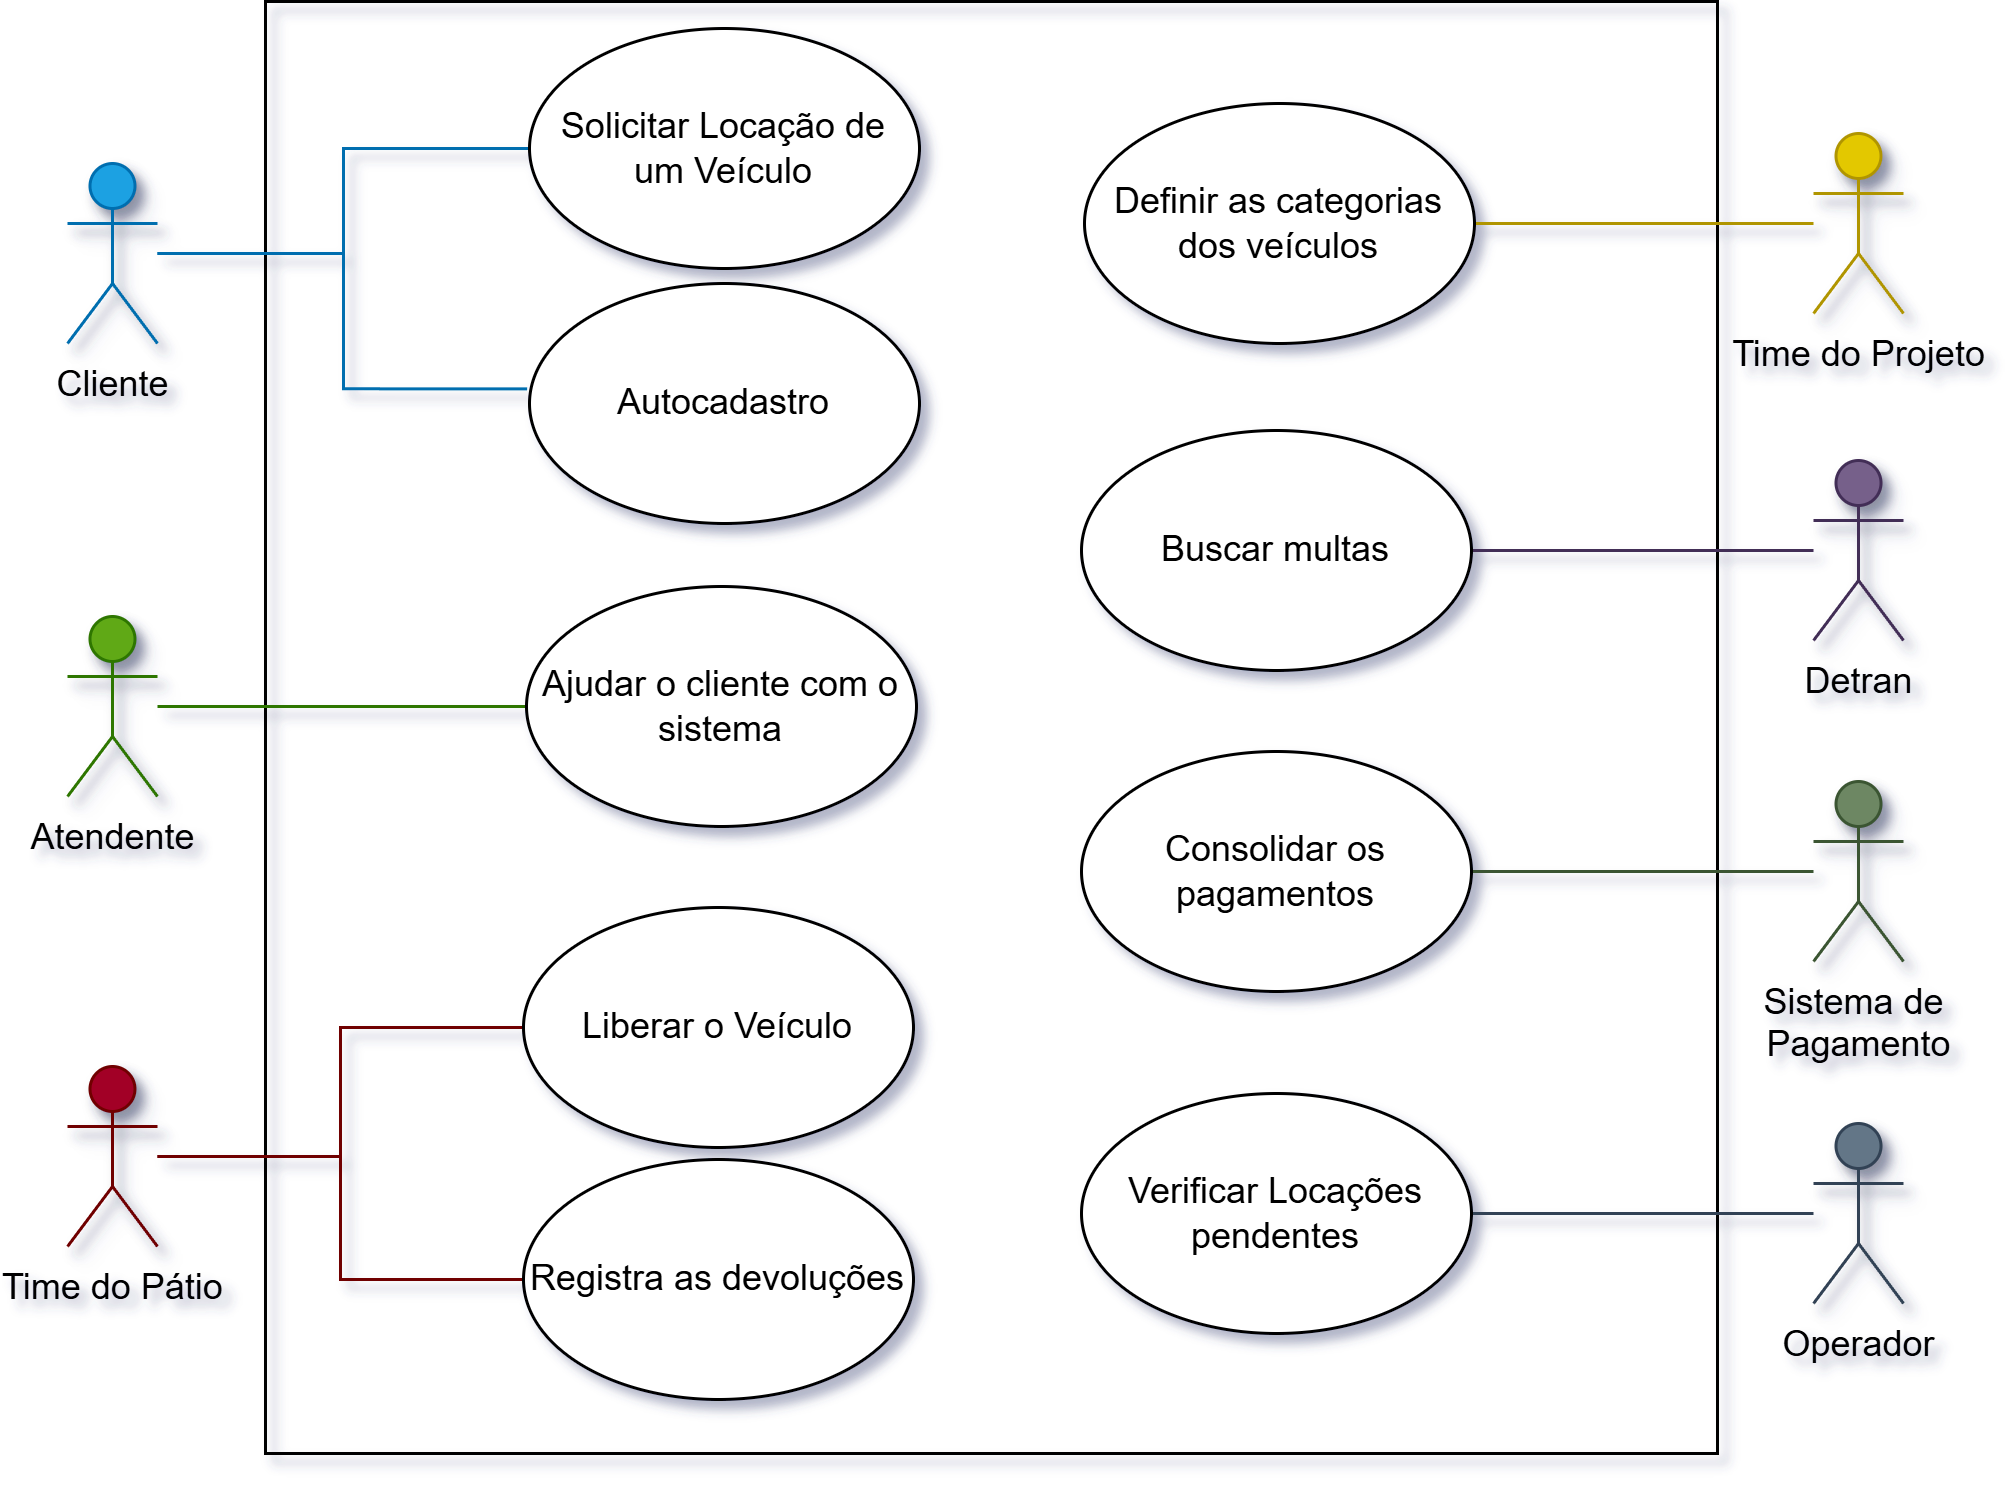

The diagram above was exported from draw.io. Its source (the exported page's mxGraphModel, read from the mxfile embedded in the PNG):
<mxGraphModel dx="599" dy="781" grid="1" gridSize="10" guides="1" tooltips="1" connect="1" arrows="1" fold="1" page="1" pageScale="1" pageWidth="827" pageHeight="1169" math="0" shadow="0">
  <root>
    <mxCell id="0" />
    <mxCell id="1" parent="0" />
    <mxCell id="8IB_nA56ttuaE30-o21n-4" value="" style="whiteSpace=wrap;html=1;aspect=fixed;shadow=0;fillColor=none;" parent="1" vertex="1">
      <mxGeometry x="1006" y="56" width="484" height="484" as="geometry" />
    </mxCell>
    <mxCell id="8IB_nA56ttuaE30-o21n-39" value="" style="edgeStyle=orthogonalEdgeStyle;rounded=0;orthogonalLoop=1;jettySize=auto;html=1;endArrow=none;startFill=0;fillColor=#1ba1e2;strokeColor=#006EAF;" parent="1" source="8IB_nA56ttuaE30-o21n-2" target="8IB_nA56ttuaE30-o21n-10" edge="1">
      <mxGeometry relative="1" as="geometry" />
    </mxCell>
    <mxCell id="8IB_nA56ttuaE30-o21n-2" value="Cliente" style="shape=umlActor;verticalLabelPosition=bottom;verticalAlign=top;html=1;outlineConnect=0;shadow=1;fillColor=#1ba1e2;fontColor=default;strokeColor=#006EAF;" parent="1" vertex="1">
      <mxGeometry x="940" y="110" width="30" height="60" as="geometry" />
    </mxCell>
    <mxCell id="8IB_nA56ttuaE30-o21n-57" style="edgeStyle=orthogonalEdgeStyle;rounded=0;orthogonalLoop=1;jettySize=auto;html=1;entryX=0;entryY=0.5;entryDx=0;entryDy=0;fontColor=default;endArrow=none;startFill=0;fillColor=#60a917;strokeColor=#2D7600;" parent="1" source="8IB_nA56ttuaE30-o21n-5" target="8IB_nA56ttuaE30-o21n-16" edge="1">
      <mxGeometry relative="1" as="geometry" />
    </mxCell>
    <mxCell id="8IB_nA56ttuaE30-o21n-5" value="Atendente" style="shape=umlActor;verticalLabelPosition=bottom;verticalAlign=top;html=1;outlineConnect=0;shadow=1;fillColor=#60a917;fontColor=default;strokeColor=#2D7600;" parent="1" vertex="1">
      <mxGeometry x="940" y="261" width="30" height="60" as="geometry" />
    </mxCell>
    <mxCell id="8IB_nA56ttuaE30-o21n-32" style="edgeStyle=orthogonalEdgeStyle;rounded=0;orthogonalLoop=1;jettySize=auto;html=1;entryX=0;entryY=0.5;entryDx=0;entryDy=0;endArrow=none;startFill=0;fillColor=#a20025;strokeColor=#6F0000;" parent="1" source="8IB_nA56ttuaE30-o21n-6" target="8IB_nA56ttuaE30-o21n-21" edge="1">
      <mxGeometry relative="1" as="geometry" />
    </mxCell>
    <mxCell id="8IB_nA56ttuaE30-o21n-46" style="edgeStyle=orthogonalEdgeStyle;rounded=0;orthogonalLoop=1;jettySize=auto;html=1;entryX=0;entryY=0.5;entryDx=0;entryDy=0;endArrow=none;startFill=0;fillColor=#a20025;strokeColor=#6F0000;" parent="1" source="8IB_nA56ttuaE30-o21n-6" target="8IB_nA56ttuaE30-o21n-45" edge="1">
      <mxGeometry relative="1" as="geometry" />
    </mxCell>
    <mxCell id="8IB_nA56ttuaE30-o21n-6" value="Time do Pátio" style="shape=umlActor;verticalLabelPosition=bottom;verticalAlign=top;html=1;outlineConnect=0;shadow=1;fillColor=#a20025;fontColor=default;strokeColor=#6F0000;" parent="1" vertex="1">
      <mxGeometry x="940" y="411" width="30" height="60" as="geometry" />
    </mxCell>
    <mxCell id="8IB_nA56ttuaE30-o21n-53" value="" style="edgeStyle=orthogonalEdgeStyle;rounded=0;orthogonalLoop=1;jettySize=auto;html=1;entryX=1;entryY=0.5;entryDx=0;entryDy=0;endArrow=none;startFill=0;fillColor=#e3c800;strokeColor=#B09500;" parent="1" source="8IB_nA56ttuaE30-o21n-7" target="8IB_nA56ttuaE30-o21n-14" edge="1">
      <mxGeometry relative="1" as="geometry" />
    </mxCell>
    <mxCell id="8IB_nA56ttuaE30-o21n-7" value="Time do Projeto" style="shape=umlActor;verticalLabelPosition=bottom;verticalAlign=top;html=1;outlineConnect=0;shadow=1;fillColor=#e3c800;fontColor=#000000;strokeColor=#B09500;" parent="1" vertex="1">
      <mxGeometry x="1522" y="100" width="30" height="60" as="geometry" />
    </mxCell>
    <mxCell id="8IB_nA56ttuaE30-o21n-54" style="edgeStyle=orthogonalEdgeStyle;rounded=0;orthogonalLoop=1;jettySize=auto;html=1;entryX=1;entryY=0.5;entryDx=0;entryDy=0;endArrow=none;startFill=0;fillColor=#76608a;strokeColor=#432D57;" parent="1" source="8IB_nA56ttuaE30-o21n-8" target="8IB_nA56ttuaE30-o21n-15" edge="1">
      <mxGeometry relative="1" as="geometry" />
    </mxCell>
    <mxCell id="8IB_nA56ttuaE30-o21n-8" value="Detran" style="shape=umlActor;verticalLabelPosition=bottom;verticalAlign=top;html=1;outlineConnect=0;shadow=1;fillColor=#76608a;fontColor=default;strokeColor=#432D57;" parent="1" vertex="1">
      <mxGeometry x="1522" y="209" width="30" height="60" as="geometry" />
    </mxCell>
    <mxCell id="8IB_nA56ttuaE30-o21n-35" style="edgeStyle=orthogonalEdgeStyle;rounded=0;orthogonalLoop=1;jettySize=auto;html=1;entryX=1;entryY=0.5;entryDx=0;entryDy=0;endArrow=none;startFill=0;fillColor=#647687;strokeColor=#314354;" parent="1" source="8IB_nA56ttuaE30-o21n-9" target="8IB_nA56ttuaE30-o21n-19" edge="1">
      <mxGeometry relative="1" as="geometry" />
    </mxCell>
    <mxCell id="8IB_nA56ttuaE30-o21n-9" value="Operador" style="shape=umlActor;verticalLabelPosition=bottom;verticalAlign=top;html=1;outlineConnect=0;shadow=1;fillColor=#647687;fontColor=default;strokeColor=#314354;" parent="1" vertex="1">
      <mxGeometry x="1522" y="430" width="30" height="60" as="geometry" />
    </mxCell>
    <mxCell id="8IB_nA56ttuaE30-o21n-10" value="Solicitar Locação de um Veículo" style="ellipse;whiteSpace=wrap;html=1;" parent="1" vertex="1">
      <mxGeometry x="1094" y="65" width="130" height="80" as="geometry" />
    </mxCell>
    <mxCell id="8IB_nA56ttuaE30-o21n-14" value="Definir as categorias dos veículos" style="ellipse;whiteSpace=wrap;html=1;" parent="1" vertex="1">
      <mxGeometry x="1279" y="90" width="130" height="80" as="geometry" />
    </mxCell>
    <mxCell id="8IB_nA56ttuaE30-o21n-15" value="Buscar multas" style="ellipse;whiteSpace=wrap;html=1;" parent="1" vertex="1">
      <mxGeometry x="1278" y="199" width="130" height="80" as="geometry" />
    </mxCell>
    <mxCell id="8IB_nA56ttuaE30-o21n-16" value="Ajudar o cliente com o sistema" style="ellipse;whiteSpace=wrap;html=1;" parent="1" vertex="1">
      <mxGeometry x="1093" y="251" width="130" height="80" as="geometry" />
    </mxCell>
    <mxCell id="8IB_nA56ttuaE30-o21n-19" value="Verificar Locações pendentes" style="ellipse;whiteSpace=wrap;html=1;" parent="1" vertex="1">
      <mxGeometry x="1278" y="420" width="130" height="80" as="geometry" />
    </mxCell>
    <mxCell id="8IB_nA56ttuaE30-o21n-21" value="Liberar o Veículo" style="ellipse;whiteSpace=wrap;html=1;" parent="1" vertex="1">
      <mxGeometry x="1092" y="358" width="130" height="80" as="geometry" />
    </mxCell>
    <mxCell id="8IB_nA56ttuaE30-o21n-41" value="Autocadastro" style="ellipse;whiteSpace=wrap;html=1;" parent="1" vertex="1">
      <mxGeometry x="1094" y="150" width="130" height="80" as="geometry" />
    </mxCell>
    <mxCell id="8IB_nA56ttuaE30-o21n-42" style="edgeStyle=orthogonalEdgeStyle;rounded=0;orthogonalLoop=1;jettySize=auto;html=1;entryX=-0.006;entryY=0.439;entryDx=0;entryDy=0;entryPerimeter=0;endArrow=none;startFill=0;fillColor=#1ba1e2;strokeColor=#006EAF;" parent="1" source="8IB_nA56ttuaE30-o21n-2" target="8IB_nA56ttuaE30-o21n-41" edge="1">
      <mxGeometry relative="1" as="geometry" />
    </mxCell>
    <mxCell id="8IB_nA56ttuaE30-o21n-45" value="Registra as devoluções" style="ellipse;whiteSpace=wrap;html=1;" parent="1" vertex="1">
      <mxGeometry x="1092" y="442" width="130" height="80" as="geometry" />
    </mxCell>
    <mxCell id="8IB_nA56ttuaE30-o21n-55" style="edgeStyle=orthogonalEdgeStyle;rounded=0;orthogonalLoop=1;jettySize=auto;html=1;endArrow=none;startFill=0;fillColor=#6d8764;strokeColor=#3A5431;" parent="1" source="8IB_nA56ttuaE30-o21n-48" target="8IB_nA56ttuaE30-o21n-51" edge="1">
      <mxGeometry relative="1" as="geometry" />
    </mxCell>
    <mxCell id="8IB_nA56ttuaE30-o21n-48" value="Sistema de&amp;nbsp;&lt;div&gt;Pagamento&lt;/div&gt;" style="shape=umlActor;verticalLabelPosition=bottom;verticalAlign=top;html=1;outlineConnect=0;shadow=1;fontColor=default;fillColor=#6d8764;strokeColor=#3A5431;" parent="1" vertex="1">
      <mxGeometry x="1522" y="316" width="30" height="60" as="geometry" />
    </mxCell>
    <mxCell id="8IB_nA56ttuaE30-o21n-51" value="Consolidar os pagamentos" style="ellipse;whiteSpace=wrap;html=1;" parent="1" vertex="1">
      <mxGeometry x="1278" y="306" width="130" height="80" as="geometry" />
    </mxCell>
  </root>
</mxGraphModel>